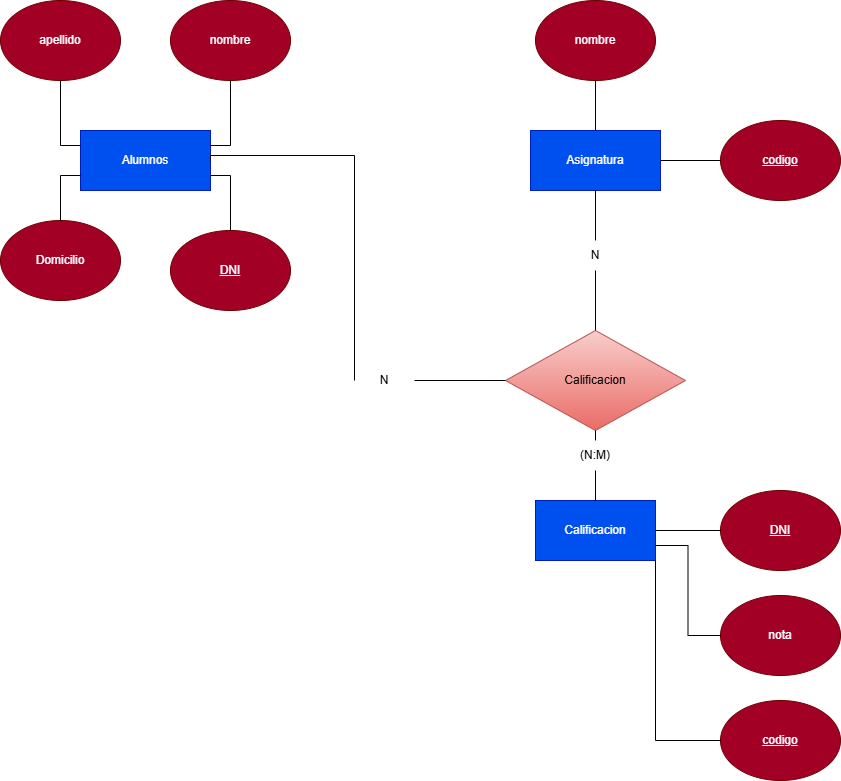

The diagram above was exported from draw.io. Its source (the exported page's mxGraphModel, read from the mxfile embedded in the PNG):
<mxGraphModel dx="1471" dy="1980" grid="1" gridSize="10" guides="1" tooltips="1" connect="1" arrows="1" fold="1" page="1" pageScale="1" pageWidth="827" pageHeight="1169" math="0" shadow="0">
  <root>
    <mxCell id="0" />
    <mxCell id="1" parent="0" />
    <mxCell id="rmH9S61DmYhP-CHugP74-1" parent="1" style="rounded=0;whiteSpace=wrap;html=1;fillColor=#0050ef;fontColor=#ffffff;strokeColor=#001DBC;" value="Alumnos" vertex="1">
      <mxGeometry height="60" width="130" x="140" y="120" as="geometry" />
    </mxCell>
    <mxCell id="rmH9S61DmYhP-CHugP74-2" parent="1" style="ellipse;whiteSpace=wrap;html=1;fillColor=#a20025;fontColor=#ffffff;strokeColor=#6F0000;" value="nombre" vertex="1">
      <mxGeometry height="80" width="120" x="230" y="-10" as="geometry" />
    </mxCell>
    <mxCell id="rmH9S61DmYhP-CHugP74-3" parent="1" style="ellipse;whiteSpace=wrap;html=1;fillColor=#a20025;fontColor=#ffffff;strokeColor=#6F0000;" value="apellido" vertex="1">
      <mxGeometry height="80" width="120" x="60" y="-10" as="geometry" />
    </mxCell>
    <mxCell id="rmH9S61DmYhP-CHugP74-5" parent="1" style="ellipse;whiteSpace=wrap;html=1;fillColor=#a20025;fontColor=#ffffff;strokeColor=#6F0000;" value="&lt;u&gt;DNI&lt;/u&gt;" vertex="1">
      <mxGeometry height="80" width="120" x="230" y="220" as="geometry" />
    </mxCell>
    <mxCell id="rmH9S61DmYhP-CHugP74-6" parent="1" style="ellipse;whiteSpace=wrap;html=1;fillColor=#a20025;fontColor=#ffffff;strokeColor=#6F0000;" value="Domicilio" vertex="1">
      <mxGeometry height="80" width="120" x="60" y="210" as="geometry" />
    </mxCell>
    <mxCell id="rmH9S61DmYhP-CHugP74-7" edge="1" parent="1" source="rmH9S61DmYhP-CHugP74-1" style="endArrow=none;html=1;rounded=0;entryX=0.5;entryY=0;entryDx=0;entryDy=0;exitX=1;exitY=0.75;exitDx=0;exitDy=0;edgeStyle=orthogonalEdgeStyle;" target="rmH9S61DmYhP-CHugP74-5" value="">
      <mxGeometry height="50" relative="1" width="50" as="geometry">
        <mxPoint x="160" y="270" as="sourcePoint" />
        <mxPoint x="210" y="220" as="targetPoint" />
      </mxGeometry>
    </mxCell>
    <mxCell id="rmH9S61DmYhP-CHugP74-8" edge="1" parent="1" source="rmH9S61DmYhP-CHugP74-2" style="endArrow=none;html=1;rounded=0;entryX=1;entryY=0.25;entryDx=0;entryDy=0;exitX=0.5;exitY=1;exitDx=0;exitDy=0;edgeStyle=orthogonalEdgeStyle;" target="rmH9S61DmYhP-CHugP74-1" value="">
      <mxGeometry height="50" relative="1" width="50" as="geometry">
        <mxPoint x="360" y="60" as="sourcePoint" />
        <mxPoint x="360" y="100" as="targetPoint" />
      </mxGeometry>
    </mxCell>
    <mxCell id="rmH9S61DmYhP-CHugP74-9" edge="1" parent="1" source="rmH9S61DmYhP-CHugP74-1" style="endArrow=none;html=1;rounded=0;entryX=0.5;entryY=0;entryDx=0;entryDy=0;exitX=0;exitY=0.75;exitDx=0;exitDy=0;edgeStyle=orthogonalEdgeStyle;" target="rmH9S61DmYhP-CHugP74-6" value="">
      <mxGeometry height="50" relative="1" width="50" as="geometry">
        <mxPoint x="120" y="160" as="sourcePoint" />
        <mxPoint x="120" y="200" as="targetPoint" />
      </mxGeometry>
    </mxCell>
    <mxCell id="rmH9S61DmYhP-CHugP74-11" edge="1" parent="1" source="rmH9S61DmYhP-CHugP74-1" style="endArrow=none;html=1;rounded=0;entryX=0.5;entryY=1;entryDx=0;entryDy=0;edgeStyle=orthogonalEdgeStyle;exitX=0;exitY=0.25;exitDx=0;exitDy=0;" target="rmH9S61DmYhP-CHugP74-3" value="">
      <mxGeometry height="50" relative="1" width="50" as="geometry">
        <mxPoint x="120" y="130" as="sourcePoint" />
        <mxPoint x="210" y="120" as="targetPoint" />
      </mxGeometry>
    </mxCell>
    <mxCell id="rmH9S61DmYhP-CHugP74-12" parent="1" style="rounded=0;whiteSpace=wrap;html=1;fillColor=#0050ef;fontColor=#ffffff;strokeColor=#001DBC;" value="Asignatura" vertex="1">
      <mxGeometry height="60" width="130" x="590" y="120" as="geometry" />
    </mxCell>
    <mxCell id="rmH9S61DmYhP-CHugP74-13" parent="1" style="ellipse;whiteSpace=wrap;html=1;fillColor=#a20025;fontColor=#ffffff;strokeColor=#6F0000;" value="nombre" vertex="1">
      <mxGeometry height="80" width="120" x="595" y="-10" as="geometry" />
    </mxCell>
    <mxCell id="rmH9S61DmYhP-CHugP74-14" parent="1" style="ellipse;whiteSpace=wrap;html=1;fillColor=#a20025;fontColor=#ffffff;strokeColor=#6F0000;" value="&lt;u&gt;codigo&lt;/u&gt;" vertex="1">
      <mxGeometry height="80" width="120" x="780" y="110" as="geometry" />
    </mxCell>
    <mxCell id="rmH9S61DmYhP-CHugP74-18" edge="1" parent="1" source="rmH9S61DmYhP-CHugP74-12" style="endArrow=none;html=1;rounded=0;exitX=1;exitY=0.5;exitDx=0;exitDy=0;entryX=0;entryY=0.5;entryDx=0;entryDy=0;" target="rmH9S61DmYhP-CHugP74-14" value="">
      <mxGeometry height="50" relative="1" width="50" as="geometry">
        <mxPoint x="770" y="140" as="sourcePoint" />
        <mxPoint x="770" y="70" as="targetPoint" />
      </mxGeometry>
    </mxCell>
    <mxCell id="rmH9S61DmYhP-CHugP74-19" edge="1" parent="1" source="rmH9S61DmYhP-CHugP74-12" style="endArrow=none;html=1;rounded=0;exitX=0.5;exitY=0;exitDx=0;exitDy=0;entryX=0.5;entryY=1;entryDx=0;entryDy=0;" target="rmH9S61DmYhP-CHugP74-13" value="">
      <mxGeometry height="50" relative="1" width="50" as="geometry">
        <mxPoint x="570" y="150" as="sourcePoint" />
        <mxPoint x="570" y="80" as="targetPoint" />
      </mxGeometry>
    </mxCell>
    <mxCell id="rmH9S61DmYhP-CHugP74-20" parent="1" style="rhombus;whiteSpace=wrap;html=1;fillColor=#f8cecc;strokeColor=#b85450;gradientColor=#ea6b66;" value="Calificacion" vertex="1">
      <mxGeometry height="100" width="180" x="565" y="320" as="geometry" />
    </mxCell>
    <mxCell id="rmH9S61DmYhP-CHugP74-25" parent="1" style="rounded=0;whiteSpace=wrap;html=1;fillColor=#0050ef;strokeColor=#001DBC;fontColor=#ffffff;" value="Calificacion" vertex="1">
      <mxGeometry height="60" width="120" x="595" y="490" as="geometry" />
    </mxCell>
    <mxCell id="rmH9S61DmYhP-CHugP74-34" edge="1" parent="1" source="rmH9S61DmYhP-CHugP74-26" style="endArrow=none;html=1;rounded=0;entryX=1;entryY=0.5;entryDx=0;entryDy=0;exitX=0;exitY=0.5;exitDx=0;exitDy=0;edgeStyle=orthogonalEdgeStyle;" target="rmH9S61DmYhP-CHugP74-1" value="">
      <mxGeometry height="50" relative="1" width="50" as="geometry">
        <Array as="points">
          <mxPoint x="270.06" y="145" />
        </Array>
        <mxPoint x="535.0000000000001" y="374.96" as="sourcePoint" />
        <mxPoint x="240" y="144.96" as="targetPoint" />
      </mxGeometry>
    </mxCell>
    <mxCell id="rmH9S61DmYhP-CHugP74-37" edge="1" parent="1" source="rmH9S61DmYhP-CHugP74-31" style="endArrow=none;html=1;rounded=0;entryX=0.5;entryY=1;entryDx=0;entryDy=0;exitX=0.5;exitY=0;exitDx=0;exitDy=0;" target="rmH9S61DmYhP-CHugP74-12" value="">
      <mxGeometry height="50" relative="1" width="50" as="geometry">
        <mxPoint x="650" y="340" as="sourcePoint" />
        <mxPoint x="700" y="290" as="targetPoint" />
      </mxGeometry>
    </mxCell>
    <mxCell id="rmH9S61DmYhP-CHugP74-38" parent="1" style="ellipse;whiteSpace=wrap;html=1;fillColor=#a20025;fontColor=#ffffff;strokeColor=#6F0000;" value="&lt;u&gt;codigo&lt;/u&gt;" vertex="1">
      <mxGeometry height="80" width="120" x="780" y="690" as="geometry" />
    </mxCell>
    <mxCell id="rmH9S61DmYhP-CHugP74-39" parent="1" style="ellipse;whiteSpace=wrap;html=1;fillColor=#a20025;fontColor=#ffffff;strokeColor=#6F0000;" value="nota" vertex="1">
      <mxGeometry height="80" width="120" x="780" y="585" as="geometry" />
    </mxCell>
    <mxCell id="rmH9S61DmYhP-CHugP74-40" parent="1" style="ellipse;whiteSpace=wrap;html=1;fillColor=#a20025;fontColor=#ffffff;strokeColor=#6F0000;" value="&lt;u&gt;DNI&lt;/u&gt;" vertex="1">
      <mxGeometry height="80" width="120" x="780" y="480" as="geometry" />
    </mxCell>
    <mxCell id="rmH9S61DmYhP-CHugP74-41" edge="1" parent="1" source="rmH9S61DmYhP-CHugP74-40" style="endArrow=none;html=1;rounded=0;exitX=0;exitY=0.5;exitDx=0;exitDy=0;entryX=1;entryY=0.5;entryDx=0;entryDy=0;" target="rmH9S61DmYhP-CHugP74-25" value="">
      <mxGeometry height="50" relative="1" width="50" as="geometry">
        <mxPoint x="670" y="570" as="sourcePoint" />
        <mxPoint x="720" y="520" as="targetPoint" />
      </mxGeometry>
    </mxCell>
    <mxCell id="rmH9S61DmYhP-CHugP74-45" edge="1" parent="1" source="rmH9S61DmYhP-CHugP74-25" style="endArrow=none;html=1;rounded=0;entryX=0;entryY=0.5;entryDx=0;entryDy=0;edgeStyle=orthogonalEdgeStyle;exitX=1;exitY=0.75;exitDx=0;exitDy=0;" target="rmH9S61DmYhP-CHugP74-39" value="">
      <mxGeometry height="50" relative="1" width="50" as="geometry">
        <mxPoint x="730" y="600" as="sourcePoint" />
        <mxPoint x="780" y="550" as="targetPoint" />
      </mxGeometry>
    </mxCell>
    <mxCell id="rmH9S61DmYhP-CHugP74-46" edge="1" parent="1" source="rmH9S61DmYhP-CHugP74-25" style="endArrow=none;html=1;rounded=0;entryX=0;entryY=0.5;entryDx=0;entryDy=0;edgeStyle=orthogonalEdgeStyle;exitX=1;exitY=1;exitDx=0;exitDy=0;" target="rmH9S61DmYhP-CHugP74-38" value="">
      <mxGeometry height="50" relative="1" width="50" as="geometry">
        <mxPoint x="680" y="680" as="sourcePoint" />
        <mxPoint x="745" y="770" as="targetPoint" />
      </mxGeometry>
    </mxCell>
    <mxCell id="rmH9S61DmYhP-CHugP74-47" edge="1" parent="1" source="rmH9S61DmYhP-CHugP74-33" style="endArrow=none;html=1;rounded=0;entryX=0.5;entryY=1;entryDx=0;entryDy=0;exitX=0.5;exitY=0;exitDx=0;exitDy=0;" target="rmH9S61DmYhP-CHugP74-20" value="">
      <mxGeometry height="50" relative="1" width="50" as="geometry">
        <mxPoint x="600" y="490" as="sourcePoint" />
        <mxPoint x="650" y="440" as="targetPoint" />
      </mxGeometry>
    </mxCell>
    <mxCell id="rmH9S61DmYhP-CHugP74-48" edge="1" parent="1" source="rmH9S61DmYhP-CHugP74-25" style="endArrow=none;html=1;rounded=0;entryX=0.5;entryY=1;entryDx=0;entryDy=0;exitX=0.5;exitY=0;exitDx=0;exitDy=0;" target="rmH9S61DmYhP-CHugP74-33" value="">
      <mxGeometry height="50" relative="1" width="50" as="geometry">
        <mxPoint x="655" y="490" as="sourcePoint" />
        <mxPoint x="655" y="420" as="targetPoint" />
      </mxGeometry>
    </mxCell>
    <mxCell id="rmH9S61DmYhP-CHugP74-33" parent="1" style="text;html=1;whiteSpace=wrap;strokeColor=none;fillColor=none;align=center;verticalAlign=middle;rounded=0;" value="(N:M)" vertex="1">
      <mxGeometry height="30" width="60" x="625" y="430" as="geometry" />
    </mxCell>
    <mxCell id="rmH9S61DmYhP-CHugP74-49" edge="1" parent="1" source="rmH9S61DmYhP-CHugP74-20" style="endArrow=none;html=1;rounded=0;entryX=0.5;entryY=1;entryDx=0;entryDy=0;exitX=0.5;exitY=0;exitDx=0;exitDy=0;" target="rmH9S61DmYhP-CHugP74-31" value="">
      <mxGeometry height="50" relative="1" width="50" as="geometry">
        <mxPoint x="655" y="320" as="sourcePoint" />
        <mxPoint x="655" y="180" as="targetPoint" />
      </mxGeometry>
    </mxCell>
    <mxCell id="rmH9S61DmYhP-CHugP74-31" parent="1" style="text;html=1;whiteSpace=wrap;strokeColor=none;fillColor=none;align=center;verticalAlign=middle;rounded=0;" value="N" vertex="1">
      <mxGeometry height="30" width="60" x="625" y="230" as="geometry" />
    </mxCell>
    <mxCell id="rmH9S61DmYhP-CHugP74-26" parent="1" style="text;html=1;whiteSpace=wrap;strokeColor=none;fillColor=none;align=center;verticalAlign=middle;rounded=0;" value="N" vertex="1">
      <mxGeometry height="30" width="60" x="414" y="355" as="geometry" />
    </mxCell>
    <mxCell id="rmH9S61DmYhP-CHugP74-51" edge="1" parent="1" source="rmH9S61DmYhP-CHugP74-26" style="endArrow=none;html=1;rounded=0;entryX=0;entryY=0.5;entryDx=0;entryDy=0;exitX=1;exitY=0.5;exitDx=0;exitDy=0;" target="rmH9S61DmYhP-CHugP74-20" value="">
      <mxGeometry height="50" relative="1" width="50" as="geometry">
        <mxPoint x="440" y="370" as="sourcePoint" />
        <mxPoint x="490" y="320" as="targetPoint" />
      </mxGeometry>
    </mxCell>
  </root>
</mxGraphModel>